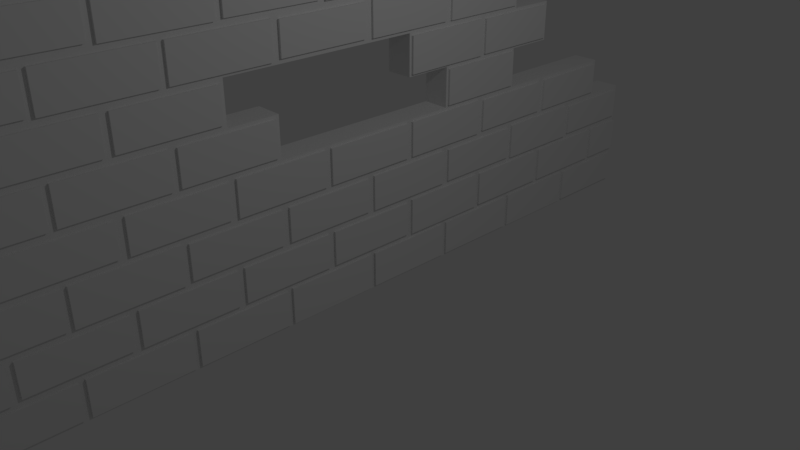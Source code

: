 # Source: BrokenWall2.blend  (saved by Blender 2.78.0; exported with 4.5.12 LTS)
import bpy
from mathutils import Matrix  # noqa: F401  (used for matrix-valued properties, if any)

bpy.ops.wm.read_factory_settings(use_empty=True)
scene = bpy.context.scene
scene.name = 'Scene'

# ---- collections
col_collection_1 = bpy.data.collections.new('Collection 1'); scene.collection.children.link(col_collection_1)

# ---- materials (node trees are filled in below, after node groups)
mat_material = bpy.data.materials.new('Material')
mat_material.alpha_threshold = 0.0
mat_material.use_transparent_shadow = False
mat_material.roughness = 0.5
mat_material.line_color = (0.0, 0.0, 0.0, 1.0)

# ---- material node trees

# ---- world
world_world = bpy.data.worlds.new('World'); scene.world = world_world
world_world.color = (0.05088, 0.05088, 0.05088)
world_world.use_sun_shadow = False
world_world.sun_shadow_jitter_overblur = 0.0
world_world.cycles.sampling_method = 'MANUAL'

# ---- cameras
cam_camera = bpy.data.cameras.new('Camera')
cam_camera.clip_end = 100.0
cam_camera.lens = 35.0
cam_camera.sensor_width = 32.0
cam_camera.sensor_height = 18.0
cam_camera.ortho_scale = 7.314
cam_camera.dof.focus_distance = 0.0
cam_camera.dof.aperture_fstop = 128.0

# ---- lights
light_lamp = bpy.data.lights.new('Lamp', 'POINT')
light_lamp.transmission_factor = 0.0
light_lamp.cutoff_distance = 30.0
light_lamp.energy = 100.0
light_lamp.shadow_buffer_clip_start = 1.001
light_lamp.shadow_soft_size = 0.1
light_lamp.shadow_maximum_resolution = 0.006
light_lamp.use_absolute_resolution = True

# ---- meshes
me_cube = bpy.data.meshes.new('Cube')
me_cube.from_pydata([(-0.6036, 6.206, -0.9545), (-0.6036, -5.054, -0.9543), (-1.0, -0.8425, 1.349), (-1.0, 6.252, -1.0), (-0.6036, -5.093, 4.834), (-1.0, -1.552, 2.524), (-1.0, 1.286, 4.873), (-0.6036, 6.206, -0.4582), (-0.6036, 6.19, 0.2367), (-0.6036, 6.19, 0.6997), (-0.6036, -5.054, -0.4584), (-0.6036, -5.061, 0.2131), (-0.6036, -5.061, 0.7233), (-0.6036, -5.058, 1.391), (-0.6036, -5.058, 1.895), (-0.6036, -5.063, 2.583), (-0.6036, -5.063, 3.052), (-0.6036, -5.065, 3.732), (-0.6036, -5.065, 4.252), (-0.6036, 4.799, -0.9662), (-0.6036, 3.376, -0.9618), (-0.6036, 1.96, -0.9644), (-0.6036, 0.5467, -0.9703), (-0.6036, -0.8803, -0.9623), (-0.6036, -2.298, -0.9635), (-0.6036, -3.726, -0.9543), (-0.6036, 4.799, -0.4465), (-0.6036, 3.376, -0.4509), (-0.6036, 1.96, -0.4483), (-0.6036, 0.5467, -0.4424), (-0.6036, -0.8803, -0.4504), (-0.6036, -2.298, -0.4492), (-0.6036, -3.726, -0.4584), (-0.6036, 4.833, 0.1356), (-0.6036, 3.414, 0.1348), (-0.6036, 1.995, 0.1452), (-0.6036, 0.5764, 0.1269), (-0.6036, -0.8425, 0.1266), (-0.6036, -2.261, 0.1271), (-0.6036, -3.68, 0.1135), (-0.6036, 4.8, 0.7284), (-0.6036, 3.359, 0.7066), (-0.6036, 1.951, 0.7178), (-0.6036, 0.5221, 0.7076), (-0.6036, -0.895, 0.7095), (-0.6036, -2.292, 0.7318), (-0.6036, -3.719, 0.7233), (-0.6036, 4.833, 1.293), (-0.6036, 3.414, 1.288), (-0.6036, 1.995, 1.307), (-0.6036, 0.5764, 1.306), (-0.6036, -0.8425, 1.307), (-0.6036, -2.261, 1.295), (-0.6036, -3.68, 1.283), (-0.6036, 3.379, 1.901), (-0.6036, -0.8942, 1.885), (-0.6036, -2.308, 1.89), (-0.6036, -3.722, 1.895), (-0.6036, 3.414, 2.478), (-0.6036, 1.995, 2.488), (-0.6036, -2.261, 2.467), (-0.6036, -3.68, 2.471), (-0.6036, 3.365, 3.062), (-0.6036, 1.941, 3.057), (-0.6036, 0.5097, 3.044), (-0.6036, -0.8875, 3.066), (-0.6036, -2.306, 3.066), (-0.6036, -3.716, 3.052), (-0.6036, 1.995, 3.656), (-0.6036, 0.5764, 3.659), (-0.6036, -0.8425, 3.64), (-0.6036, -2.261, 3.656), (-0.6036, -3.68, 3.634), (-0.6036, 3.361, 4.233), (-0.6036, 1.951, 4.241), (-0.6036, 0.5169, 4.226), (-0.6036, -0.8788, 4.249), (-0.6036, -2.311, 4.236), (-0.6036, -3.714, 4.252), (-0.6036, -4.39, -0.4584), (-0.6036, -4.329, 0.1135), (-0.6036, -2.971, -0.4492), (-0.6036, -2.923, 0.1271), (-0.6036, -1.552, -0.4504), (-0.6036, -1.504, 0.1266), (-0.6036, -0.1331, -0.4424), (-0.6036, -0.08543, 0.1269), (-0.6036, 1.286, -0.4483), (-0.6036, 1.327, 0.1452), (-0.6036, 2.705, -0.4509), (-0.6036, 2.744, 0.1348), (-0.6036, 4.124, -0.4465), (-0.6036, 4.163, 0.1356), (-0.6036, 5.542, -0.4582), (-0.6036, 5.503, 0.1356), (-0.6036, -4.39, 0.7233), (-0.6036, -4.324, 1.283), (-0.6036, -2.971, 0.7318), (-0.6036, -2.917, 1.295), (-0.6036, -1.552, 0.7095), (-0.6036, -1.509, 1.307), (-0.6036, -0.1331, 0.7076), (-0.6036, -0.08951, 1.306), (-0.6036, 1.286, 0.7178), (-0.6036, 1.328, 1.307), (-0.6036, 2.705, 0.7066), (-0.6036, 2.765, 1.288), (-0.6036, 4.124, 0.7284), (-0.6036, 4.18, 1.293), (-0.6036, 5.542, 0.6997), (-0.6036, 5.486, 1.293), (-0.6036, 2.705, 1.901), (-0.6036, 2.75, 2.478), (-0.6036, 1.322, 2.488), (-0.6036, -1.552, 1.885), (-0.6036, -2.971, 1.89), (-0.6036, -2.914, 2.467), (-0.6036, -4.39, 1.895), (-0.6036, -4.337, 2.471), (-0.6036, -4.39, 3.052), (-0.6036, -4.325, 3.634), (-0.6036, -2.971, 3.066), (-0.6036, -2.929, 3.656), (-0.6036, -1.552, 3.066), (-0.6036, -1.494, 3.64), (-0.6036, -0.1331, 3.044), (-0.6036, -0.09398, 3.659), (-0.6036, 1.286, 3.057), (-0.6036, 1.328, 3.656), (-0.6036, 2.705, 3.062), (-0.6036, 2.705, 4.233), (-0.6036, 1.217, 4.804), (-0.6036, 1.286, 4.241), (-0.6036, -0.2088, 4.797), (-0.6036, -0.1331, 4.226), (-0.6036, -1.612, 4.813), (-0.6036, -1.552, 4.249), (-0.6036, -3.038, 4.806), (-0.6036, -2.971, 4.236), (-0.6036, -4.39, 4.252), (-0.6036, -4.322, 4.806), (-0.6036, -3.644, -0.9635), (-0.6036, -5.099, -1.0), (-0.6036, -5.097, -0.3772), (-0.6036, -4.329, -0.3516), (-0.6036, -3.644, -0.4492), (-0.6036, -2.224, -0.9623), (-0.6036, -3.68, -1.0), (-0.6036, -2.923, -0.3652), (-0.6036, -3.68, -0.3516), (-0.6036, -2.224, -0.4504), (-0.6036, -0.8129, -0.9703), (-0.6036, -2.261, -1.0), (-0.6036, -1.504, -0.3647), (-0.6036, -2.261, -0.3652), (-0.6036, -0.8129, -0.4424), (-0.6036, 0.6119, -0.9644), (-0.6036, -0.8425, -1.0), (-0.6036, -0.08543, -0.365), (-0.6036, -0.8425, -0.3647), (-0.6036, 0.6119, -0.4483), (-0.6036, 2.033, -0.9618), (-0.6036, 0.5764, -1.0), (-0.6036, 1.327, -0.3833), (-0.6036, 0.5764, -0.365), (-0.6036, 2.033, -0.4509), (-0.6036, 3.448, -0.9662), (-0.6036, 1.995, -1.0), (-0.6036, 2.744, -0.373), (-0.6036, 1.995, -0.3833), (-0.6036, 3.448, -0.4465), (-0.6036, 4.879, -0.9545), (-0.6036, 3.414, -1.0), (-0.6036, 4.163, -0.3737), (-0.6036, 3.414, -0.373), (-0.6036, 4.879, -0.4582), (-0.6036, 6.252, -1.0), (-0.6036, 6.254, -0.3738), (-0.6036, 4.833, -1.0), (-0.6036, 5.503, -0.3737), (-0.6036, 4.833, -0.3737), (-0.6036, 5.581, -0.3738), (-0.6036, 4.833, -0.4127), (-0.6036, 5.542, 0.2367), (-0.6036, 4.8, 0.2081), (-0.6036, 4.084, -0.373), (-0.6036, 4.084, 0.1348), (-0.6036, 4.124, -0.4127), (-0.6036, 3.414, -0.4127), (-0.6036, 4.124, 0.2081), (-0.6036, 3.359, 0.2299), (-0.6036, 2.663, -0.3833), (-0.6036, 2.663, 0.1452), (-0.6036, 2.705, -0.4127), (-0.6036, 1.995, -0.4127), (-0.6036, 2.705, 0.2299), (-0.6036, 1.951, 0.2187), (-0.6036, 1.238, -0.365), (-0.6036, 1.238, 0.1269), (-0.6036, 1.286, -0.4127), (-0.6036, 0.5764, -0.4127), (-0.6036, 1.286, 0.2187), (-0.6036, 0.5221, 0.2288), (-0.6036, -0.1811, -0.3647), (-0.6036, -0.1811, 0.1266), (-0.6036, -0.1331, -0.4127), (-0.6036, -0.8425, -0.4127), (-0.6036, -0.1331, 0.2288), (-0.6036, -0.895, 0.227), (-0.6036, -1.599, -0.3652), (-0.6036, -1.599, 0.1271), (-0.6036, -1.552, -0.4127), (-0.6036, -2.261, -0.4127), (-0.6036, -1.552, 0.227), (-0.6036, -2.292, 0.2047), (-0.6036, -3.032, -0.3516), (-0.6036, -3.032, 0.1135), (-0.6036, -2.971, -0.4127), (-0.6036, -3.68, -0.4127), (-0.6036, -2.971, 0.2047), (-0.6036, -3.719, 0.2131), (-0.6036, -4.425, -0.3772), (-0.6036, -4.39, 0.2131), (-0.6036, -5.097, 0.1391), (-0.6036, -5.093, 0.8009), (-0.6036, -4.425, 0.1391), (-0.6036, -4.324, 0.8281), (-0.6036, -3.65, 0.7318), (-0.6036, -3.65, 0.2047), (-0.6036, -2.971, 0.1746), (-0.6036, -3.68, 0.1746), (-0.6036, -2.917, 0.8161), (-0.6036, -3.68, 0.8281), (-0.6036, -2.209, 0.7095), (-0.6036, -2.209, 0.227), (-0.6036, -1.552, 0.1746), (-0.6036, -2.261, 0.1746), (-0.6036, -1.509, 0.8045), (-0.6036, -2.261, 0.8161), (-0.6036, -0.7883, 0.7076), (-0.6036, -0.7883, 0.2288), (-0.6036, -0.1331, 0.1746), (-0.6036, -0.8425, 0.1746), (-0.6036, -0.08951, 0.8055), (-0.6036, -0.8425, 0.8045), (-0.6036, 0.6204, 0.7178), (-0.6036, 0.6204, 0.2187), (-0.6036, 1.286, 0.1746), (-0.6036, 0.5764, 0.1746), (-0.6036, 1.328, 0.8043), (-0.6036, 0.5764, 0.8055), (-0.6036, 2.051, 0.7066), (-0.6036, 2.051, 0.2299), (-0.6036, 2.705, 0.1746), (-0.6036, 1.995, 0.1746), (-0.6036, 2.765, 0.8226), (-0.6036, 1.995, 0.8043), (-0.6036, 3.448, 0.7284), (-0.6036, 3.448, 0.2081), (-0.6036, 4.124, 0.1746), (-0.6036, 3.414, 0.1746), (-0.6036, 4.18, 0.8185), (-0.6036, 3.414, 0.8226), (-0.6036, 4.895, 0.6997), (-0.6036, 4.895, 0.2367), (-0.6036, 6.254, 0.1357), (-0.6036, 5.581, 0.1357), (-0.6036, 4.833, 0.1746), (-0.6036, 5.486, 0.8185), (-0.6036, 4.833, 0.8185), (-0.6036, 4.833, 0.7619), (-0.6036, 4.063, 0.8226), (-0.6036, 4.063, 1.288), (-0.6036, 4.124, 0.7619), (-0.6036, 3.414, 0.7619), (-0.6036, 3.379, 1.385), (-0.6036, 2.662, 0.8043), (-0.6036, 2.662, 1.307), (-0.6036, 2.705, 0.7619), (-0.6036, 1.995, 0.7619), (-0.6036, 2.705, 1.385), (-0.6036, 1.242, 0.8055), (-0.6036, 1.242, 1.306), (-0.6036, 1.286, 0.7619), (-0.6036, 0.5764, 0.7619), (-0.6036, -0.1757, 0.8045), (-0.6036, -0.1757, 1.307), (-0.6036, -0.1331, 0.7619), (-0.6036, -0.8425, 0.7619), (-0.6036, -0.8942, 1.401), (-0.6036, -1.606, 0.8161), (-0.6036, -1.606, 1.295), (-0.6036, -1.552, 0.7619), (-0.6036, -2.261, 0.7619), (-0.6036, -1.552, 1.401), (-0.6036, -2.308, 1.396), (-0.6036, -3.037, 0.8281), (-0.6036, -3.037, 1.283), (-0.6036, -2.971, 0.7619), (-0.6036, -3.68, 0.7619), (-0.6036, -2.971, 1.396), (-0.6036, -3.722, 1.391), (-0.6036, -4.429, 0.8009), (-0.6036, -4.39, 1.391), (-0.6036, -5.093, 1.31), (-0.6036, -5.099, 1.97), (-0.6036, -4.429, 1.31), (-0.6036, -4.337, 1.99), (-0.6036, -3.634, 1.89), (-0.6036, -3.634, 1.396), (-0.6036, -2.971, 1.349), (-0.6036, -3.68, 1.349), (-0.6036, -2.914, 1.993), (-0.6036, -3.68, 1.99), (-0.6036, -2.21, 1.885), (-0.6036, -2.21, 1.401), (-0.6036, -1.552, 1.349), (-0.6036, -2.261, 1.349), (-0.6036, -2.261, 1.993), (-0.6036, -0.1331, 1.349), (-0.6036, -0.8425, 1.349), (-0.6036, 1.286, 1.349), (-0.6036, 0.5764, 1.349), (-0.6036, 1.322, 1.973), (-0.6036, 2.031, 1.901), (-0.6036, 2.031, 1.385), (-0.6036, 2.705, 1.349), (-0.6036, 1.995, 1.349), (-0.6036, 2.75, 1.982), (-0.6036, 1.995, 1.973), (-0.6036, 4.124, 1.349), (-0.6036, 3.414, 1.349), (-0.6036, 3.414, 1.982), (-0.6036, 4.833, 1.349), (-0.6036, 4.078, 1.982), (-0.6036, 4.078, 2.478), (-0.6036, 4.124, 1.936), (-0.6036, 3.414, 1.936), (-0.6036, 3.365, 2.573), (-0.6036, 2.669, 1.973), (-0.6036, 2.669, 2.488), (-0.6036, 2.705, 1.936), (-0.6036, 1.995, 1.936), (-0.6036, 2.705, 2.573), (-0.6036, 1.941, 2.578), (-0.6036, 1.286, 1.936), (-0.6036, 1.286, 2.578), (-0.6036, 0.5097, 2.59), (-0.6036, -0.8425, 1.936), (-0.6036, -0.1331, 2.59), (-0.6036, -0.8875, 2.569), (-0.6036, -1.609, 1.993), (-0.6036, -1.609, 2.467), (-0.6036, -1.552, 1.936), (-0.6036, -2.261, 1.936), (-0.6036, -1.552, 2.569), (-0.6036, -2.306, 2.569), (-0.6036, -3.024, 1.99), (-0.6036, -3.024, 2.471), (-0.6036, -2.971, 1.936), (-0.6036, -3.68, 1.936), (-0.6036, -2.971, 2.569), (-0.6036, -3.716, 2.583), (-0.6036, -4.423, 1.97), (-0.6036, -4.39, 2.583), (-0.6036, -5.099, 2.491), (-0.6036, -5.095, 3.149), (-0.6036, -4.423, 2.491), (-0.6036, -4.325, 3.176), (-0.6036, -3.636, 3.066), (-0.6036, -3.636, 2.569), (-0.6036, -2.971, 2.524), (-0.6036, -3.68, 2.524), (-0.6036, -2.929, 3.153), (-0.6036, -3.68, 3.176), (-0.6036, -2.216, 3.066), (-0.6036, -2.216, 2.569), (-0.6036, -1.552, 2.524), (-0.6036, -2.261, 2.524), (-0.6036, -1.494, 3.169), (-0.6036, -2.261, 3.153), (-0.6036, -0.7759, 3.044), (-0.6036, -0.7759, 2.59), (-0.6036, -0.1331, 2.524), (-0.6036, -0.8425, 2.524), (-0.6036, -0.09398, 3.15), (-0.6036, -0.8425, 3.169), (-0.6036, 0.6303, 3.057), (-0.6036, 0.6303, 2.578), (-0.6036, 1.286, 2.524), (-0.6036, 0.5764, 2.524), (-0.6036, 1.328, 3.153), (-0.6036, 0.5764, 3.15), (-0.6036, 2.045, 3.062), (-0.6036, 2.045, 2.573), (-0.6036, 2.705, 2.524), (-0.6036, 1.995, 2.524), (-0.6036, 1.995, 3.153), (-0.6036, 4.124, 2.524), (-0.6036, 3.414, 2.524), (-0.6036, 3.414, 3.111), (-0.6036, 3.361, 3.751), (-0.6036, 2.662, 3.153), (-0.6036, 2.662, 3.656), (-0.6036, 2.705, 3.111), (-0.6036, 1.995, 3.111), (-0.6036, 2.705, 3.751), (-0.6036, 1.951, 3.743), (-0.6036, 1.247, 3.15), (-0.6036, 1.247, 3.659), (-0.6036, 1.286, 3.111), (-0.6036, 0.5764, 3.111), (-0.6036, 1.286, 3.743), (-0.6036, 0.5169, 3.758), (-0.6036, -0.191, 3.169), (-0.6036, -0.191, 3.64), (-0.6036, -0.1331, 3.111), (-0.6036, -0.8425, 3.111), (-0.6036, -0.1331, 3.758), (-0.6036, -0.8788, 3.735), (-0.6036, -1.594, 3.153), (-0.6036, -1.594, 3.656), (-0.6036, -1.552, 3.111), (-0.6036, -2.261, 3.111), (-0.6036, -1.552, 3.735), (-0.6036, -2.311, 3.748), (-0.6036, -3.035, 3.176), (-0.6036, -3.035, 3.634), (-0.6036, -2.971, 3.111), (-0.6036, -3.68, 3.111), (-0.6036, -2.971, 3.748), (-0.6036, -3.714, 3.732), (-0.6036, -4.427, 3.149), (-0.6036, -4.39, 3.732), (-0.6036, -5.095, 3.661), (-0.6036, -5.093, 4.325), (-0.6036, -4.427, 3.661), (-0.6036, -4.322, 4.353), (-0.6036, -3.631, 4.236), (-0.6036, -3.631, 3.748), (-0.6036, -2.971, 3.698), (-0.6036, -3.68, 3.698), (-0.6036, -3.038, 4.353), (-0.6036, -3.68, 4.353), (-0.6036, -2.225, 4.249), (-0.6036, -2.225, 3.735), (-0.6036, -1.552, 3.698), (-0.6036, -2.261, 3.698), (-0.6036, -1.612, 4.346), (-0.6036, -2.261, 4.346), (-0.6036, -0.7831, 4.226), (-0.6036, -0.7831, 3.758), (-0.6036, -0.1331, 3.698), (-0.6036, -0.8425, 3.698), (-0.6036, -0.2088, 4.361), (-0.6036, -0.8425, 4.361), (-0.6036, 0.6206, 4.241), (-0.6036, 0.6206, 3.743), (-0.6036, 1.286, 3.698), (-0.6036, 0.5764, 3.698), (-0.6036, 1.217, 4.355), (-0.6036, 0.5764, 4.355), (-0.6036, 2.048, 4.233), (-0.6036, 2.048, 3.751), (-0.6036, 2.705, 3.698), (-0.6036, 1.995, 3.698), (-0.6036, 3.414, 3.698), (-0.6036, -2.911, 4.346), (-0.6036, -3.68, 4.286), (-0.6036, -2.911, 4.813), (-0.6036, -4.429, 4.325), (-0.6036, -4.429, 4.834), (-0.6036, -1.476, 4.361), (-0.6036, -2.261, 4.286), (-0.6036, -1.476, 4.797), (-0.6036, -2.971, 4.873), (-0.6036, -2.971, 4.286), (-0.6036, -0.06392, 4.355), (-0.6036, -0.8425, 4.286), (-0.6036, -0.06392, 4.804), (-0.6036, -1.552, 4.873), (-0.6036, -1.552, 4.286), (-0.6036, 0.5764, 4.286), (-0.6036, -0.1331, 4.873), (-0.6036, -0.1331, 4.286), (-0.6036, 1.995, 4.286), (-0.6036, 1.286, 4.873), (-0.6036, 1.286, 4.286), (-0.6036, 3.414, 4.286), (-0.6036, 2.705, 4.286), (-0.6036, -5.099, -0.4127), (-0.6036, -5.099, 0.1746), (-0.6036, -4.39, -0.4127), (-0.6036, -4.39, 0.1746), (-0.6036, -5.099, 0.7619), (-0.6036, -5.099, 1.349), (-0.6036, -4.39, 0.7619), (-0.6036, -4.39, 1.349), (-0.6036, -5.099, 1.936), (-0.6036, -5.099, 2.524), (-0.6036, -4.39, 1.936), (-0.6036, -4.39, 2.524), (-0.6036, -5.099, 3.111), (-0.6036, -5.099, 3.698), (-0.6036, -4.39, 3.111), (-0.6036, -4.39, 3.698), (-0.6036, -5.099, 4.286), (-0.6036, -5.099, 4.873), (-0.6036, -4.39, 4.286), (-0.6036, -4.39, 4.873), (-0.6036, 6.252, -0.4127), (-0.6036, 6.252, 0.1746), (-0.6036, 5.542, -0.4127), (-0.6036, 5.542, 0.1746), (-0.6036, 6.252, 0.7619), (-0.6036, 5.542, 0.7619), (-0.6036, 5.542, 1.349), (-0.5697, -3.726, -0.9543), (-0.5697, -5.054, -0.9543), (-0.5697, -5.054, -0.4584), (-0.5697, -4.39, -0.4584), (-0.5697, -3.726, -0.4584), (-0.5697, -2.298, -0.9635), (-0.5697, -3.644, -0.9635), (-0.5697, -2.971, -0.4492), (-0.5697, -3.644, -0.4492), (-0.5697, -2.298, -0.4492), (-0.5697, -0.8803, -0.9623), (-0.5697, -2.224, -0.9623), (-0.5697, -1.552, -0.4504), (-0.5697, -2.224, -0.4504), (-0.5697, -0.8803, -0.4504), (-0.5697, 0.5467, -0.9703), (-0.5697, -0.8129, -0.9703), (-0.5697, -0.1331, -0.4424), (-0.5697, -0.8129, -0.4424), (-0.5697, 0.5467, -0.4424), (-0.5697, 1.96, -0.9644), (-0.5697, 0.6119, -0.9644), (-0.5697, 1.286, -0.4483), (-0.5697, 0.6119, -0.4483), (-0.5697, 1.96, -0.4483), (-0.5697, 3.376, -0.9618), (-0.5697, 2.033, -0.9618), (-0.5697, 2.705, -0.4509), (-0.5697, 2.033, -0.4509), (-0.5697, 3.376, -0.4509), (-0.5697, 4.799, -0.9662), (-0.5697, 3.448, -0.9662), (-0.5697, 4.124, -0.4465), (-0.5697, 3.448, -0.4465), (-0.5697, 4.799, -0.4465), (-0.5697, 6.206, -0.9545), (-0.5697, 6.206, -0.4582), (-0.5697, 4.879, -0.9545), (-0.5697, 5.542, -0.4582), (-0.5697, 4.879, -0.4582), (-0.5697, 5.503, -0.3737), (-0.5697, 4.833, -0.3737), (-0.5697, 5.503, 0.1356), (-0.5697, 4.833, 0.1356), (-0.5697, 4.163, -0.3737), (-0.5697, 4.163, 0.1356), (-0.5697, 4.084, -0.373), (-0.5697, 3.414, -0.373), (-0.5697, 4.084, 0.1348), (-0.5697, 3.414, 0.1348), (-0.5697, 2.744, -0.373), (-0.5697, 2.744, 0.1348), (-0.5697, 2.663, -0.3833), (-0.5697, 1.995, -0.3833), (-0.5697, 2.663, 0.1452), (-0.5697, 1.995, 0.1452), (-0.5697, 1.327, -0.3833), (-0.5697, 1.327, 0.1452), (-0.5697, 1.238, -0.365), (-0.5697, 0.5764, -0.365), (-0.5697, 1.238, 0.1269), (-0.5697, 0.5764, 0.1269), (-0.5697, -0.08543, -0.365), (-0.5697, -0.08543, 0.1269), (-0.5697, -0.1811, -0.3647), (-0.5697, -0.8425, -0.3647), (-0.5697, -0.1811, 0.1266), (-0.5697, -0.8425, 0.1266), (-0.5697, -1.504, -0.3647), (-0.5697, -1.504, 0.1266), (-0.5697, -1.599, -0.3652), (-0.5697, -2.261, -0.3652), (-0.5697, -1.599, 0.1271), (-0.5697, -2.261, 0.1271), (-0.5697, -2.923, -0.3652), (-0.5697, -2.923, 0.1271), (-0.5697, -3.032, -0.3516), (-0.5697, -3.68, -0.3516), (-0.5697, -3.032, 0.1135), (-0.5697, -3.68, 0.1135), (-0.5697, -4.329, -0.3516), (-0.5697, -4.329, 0.1135), (-0.5697, -5.061, 0.2131), (-0.5697, -5.061, 0.7233), (-0.5697, -4.39, 0.2131), (-0.5697, -4.39, 0.7233), (-0.5697, -3.719, 0.7233), (-0.5697, -3.719, 0.2131), (-0.5697, -2.971, 0.2047), (-0.5697, -3.65, 0.2047), (-0.5697, -2.971, 0.7318), (-0.5697, -3.65, 0.7318), (-0.5697, -2.292, 0.7318), (-0.5697, -2.292, 0.2047), (-0.5697, -1.552, 0.227), (-0.5697, -2.209, 0.227), (-0.5697, -1.552, 0.7095), (-0.5697, -2.209, 0.7095), (-0.5697, -0.895, 0.7095), (-0.5697, -0.895, 0.227), (-0.5697, -0.1331, 0.2288), (-0.5697, -0.7883, 0.2288), (-0.5697, -0.1331, 0.7076), (-0.5697, -0.7883, 0.7076), (-0.5697, 0.5221, 0.7076), (-0.5697, 0.5221, 0.2288), (-0.5697, 1.286, 0.2187), (-0.5697, 0.6204, 0.2187), (-0.5697, 1.286, 0.7178), (-0.5697, 0.6204, 0.7178), (-0.5697, 1.951, 0.7178), (-0.5697, 1.951, 0.2187), (-0.5697, 2.705, 0.2299), (-0.5697, 2.051, 0.2299), (-0.5697, 2.705, 0.7066), (-0.5697, 2.051, 0.7066), (-0.5697, 3.359, 0.7066), (-0.5697, 3.359, 0.2299), (-0.5697, 4.124, 0.2081), (-0.5697, 3.448, 0.2081), (-0.5697, 4.124, 0.7284), (-0.5697, 3.448, 0.7284), (-0.5697, 4.8, 0.7284), (-0.5697, 4.8, 0.2081), (-0.5697, 6.19, 0.2367), (-0.5697, 6.19, 0.6997), (-0.5697, 5.542, 0.2367), (-0.5697, 4.895, 0.2367), (-0.5697, 5.542, 0.6997), (-0.5697, 4.895, 0.6997), (-0.5697, 5.486, 0.8185), (-0.5697, 4.833, 0.8185), (-0.5697, 5.486, 1.293), (-0.5697, 4.833, 1.293), (-0.5697, 4.18, 0.8185), (-0.5697, 4.18, 1.293), (-0.5697, 4.063, 0.8226), (-0.5697, 3.414, 0.8226), (-0.5697, 4.063, 1.288), (-0.5697, 3.414, 1.288), (-0.5697, 2.765, 0.8226), (-0.5697, 2.765, 1.288), (-0.5697, 2.662, 0.8043), (-0.5697, 1.995, 0.8043), (-0.5697, 2.662, 1.307), (-0.5697, 1.995, 1.307), (-0.5697, 1.328, 0.8043), (-0.5697, 1.328, 1.307), (-0.5697, 1.242, 0.8055), (-0.5697, 0.5764, 0.8055), (-0.5697, 1.242, 1.306), (-0.5697, 0.5764, 1.306), (-0.5697, -0.08951, 0.8055), (-0.5697, -0.08951, 1.306), (-0.5697, -0.1757, 0.8045), (-0.5697, -0.8425, 0.8045), (-0.5697, -0.1757, 1.307), (-0.5697, -0.8425, 1.307), (-0.5697, -1.509, 0.8045), (-0.5697, -1.509, 1.307), (-0.5697, -1.606, 0.8161), (-0.5697, -2.261, 0.8161), (-0.5697, -1.606, 1.295), (-0.5697, -2.261, 1.295), (-0.5697, -2.917, 0.8161), (-0.5697, -2.917, 1.295), (-0.5697, -3.037, 0.8281), (-0.5697, -3.68, 0.8281), (-0.5697, -3.037, 1.283), (-0.5697, -3.68, 1.283), (-0.5697, -4.324, 0.8281), (-0.5697, -4.324, 1.283), (-0.5697, -5.058, 1.391), (-0.5697, -5.058, 1.895), (-0.5697, -4.39, 1.391), (-0.5697, -4.39, 1.895), (-0.5697, -3.722, 1.895), (-0.5697, -3.722, 1.391), (-0.5697, -2.971, 1.396), (-0.5697, -3.634, 1.396), (-0.5697, -2.971, 1.89), (-0.5697, -3.634, 1.89), (-0.5697, -2.308, 1.89), (-0.5697, -2.308, 1.396), (-0.5697, -1.552, 1.401), (-0.5697, -2.21, 1.401), (-0.5697, -1.552, 1.885), (-0.5697, -2.21, 1.885), (-0.5697, -0.8942, 1.885), (-0.5697, -0.8942, 1.401), (-0.5697, 2.705, 1.385), (-0.5697, 2.031, 1.385), (-0.5697, 2.705, 1.901), (-0.5697, 2.031, 1.901), (-0.5697, 3.379, 1.901), (-0.5697, 3.379, 1.385), (-0.5697, 4.078, 1.982), (-0.5697, 3.414, 1.982), (-0.5697, 4.078, 2.478), (-0.5697, 3.414, 2.478), (-0.5697, 2.75, 1.982), (-0.5697, 2.75, 2.478), (-0.5697, 2.669, 1.973), (-0.5697, 1.995, 1.973), (-0.5697, 2.669, 2.488), (-0.5697, 1.995, 2.488), (-0.5697, 1.322, 1.973), (-0.5697, 1.322, 2.488), (-0.5697, -1.609, 1.993), (-0.5697, -2.261, 1.993), (-0.5697, -1.609, 2.467), (-0.5697, -2.261, 2.467), (-0.5697, -2.914, 1.993), (-0.5697, -2.914, 2.467), (-0.5697, -3.024, 1.99), (-0.5697, -3.68, 1.99), (-0.5697, -3.024, 2.471), (-0.5697, -3.68, 2.471), (-0.5697, -4.337, 1.99), (-0.5697, -4.337, 2.471), (-0.5697, -5.063, 2.583), (-0.5697, -5.063, 3.052), (-0.5697, -4.39, 2.583), (-0.5697, -4.39, 3.052), (-0.5697, -3.716, 3.052), (-0.5697, -3.716, 2.583), (-0.5697, -2.971, 2.569), (-0.5697, -3.636, 2.569), (-0.5697, -2.971, 3.066), (-0.5697, -3.636, 3.066), (-0.5697, -2.306, 3.066), (-0.5697, -2.306, 2.569), (-0.5697, -1.552, 2.569), (-0.5697, -2.216, 2.569), (-0.5697, -1.552, 3.066), (-0.5697, -2.216, 3.066), (-0.5697, -0.8875, 3.066), (-0.5697, -0.8875, 2.569), (-0.5697, -0.1331, 2.59), (-0.5697, -0.7759, 2.59), (-0.5697, -0.1331, 3.044), (-0.5697, -0.7759, 3.044), (-0.5697, 0.5097, 3.044), (-0.5697, 0.5097, 2.59), (-0.5697, 1.286, 2.578), (-0.5697, 0.6303, 2.578), (-0.5697, 1.286, 3.057), (-0.5697, 0.6303, 3.057), (-0.5697, 1.941, 3.057), (-0.5697, 1.941, 2.578), (-0.5697, 2.705, 2.573), (-0.5697, 2.045, 2.573), (-0.5697, 2.705, 3.062), (-0.5697, 2.045, 3.062), (-0.5697, 3.365, 3.062), (-0.5697, 3.365, 2.573), (-0.5697, 2.662, 3.153), (-0.5697, 1.995, 3.153), (-0.5697, 2.662, 3.656), (-0.5697, 1.995, 3.656), (-0.5697, 1.328, 3.153), (-0.5697, 1.328, 3.656), (-0.5697, 1.247, 3.15), (-0.5697, 0.5764, 3.15), (-0.5697, 1.247, 3.659), (-0.5697, 0.5764, 3.659), (-0.5697, -0.09398, 3.15), (-0.5697, -0.09398, 3.659), (-0.5697, -0.191, 3.169), (-0.5697, -0.8425, 3.169), (-0.5697, -0.191, 3.64), (-0.5697, -0.8425, 3.64), (-0.5697, -1.494, 3.169), (-0.5697, -1.494, 3.64), (-0.5697, -1.594, 3.153), (-0.5697, -2.261, 3.153), (-0.5697, -1.594, 3.656), (-0.5697, -2.261, 3.656), (-0.5697, -2.929, 3.153), (-0.5697, -2.929, 3.656), (-0.5697, -3.035, 3.176), (-0.5697, -3.68, 3.176), (-0.5697, -3.035, 3.634), (-0.5697, -3.68, 3.634), (-0.5697, -4.325, 3.176), (-0.5697, -4.325, 3.634), (-0.5697, -5.065, 3.732), (-0.5697, -5.065, 4.252), (-0.5697, -4.39, 3.732), (-0.5697, -4.39, 4.252), (-0.5697, -3.714, 4.252), (-0.5697, -3.714, 3.732), (-0.5697, -2.971, 3.748), (-0.5697, -3.631, 3.748), (-0.5697, -2.971, 4.236), (-0.5697, -3.631, 4.236), (-0.5697, -2.311, 4.236), (-0.5697, -2.311, 3.748), (-0.5697, -1.552, 3.735), (-0.5697, -2.225, 3.735), (-0.5697, -1.552, 4.249), (-0.5697, -2.225, 4.249), (-0.5697, -0.8788, 4.249), (-0.5697, -0.8788, 3.735), (-0.5697, -0.1331, 3.758), (-0.5697, -0.7831, 3.758), (-0.5697, -0.1331, 4.226), (-0.5697, -0.7831, 4.226), (-0.5697, 0.5169, 4.226), (-0.5697, 0.5169, 3.758), (-0.5697, 1.286, 3.743), (-0.5697, 0.6206, 3.743), (-0.5697, 1.286, 4.241), (-0.5697, 0.6206, 4.241), (-0.5697, 1.951, 4.241), (-0.5697, 1.951, 3.743), (-0.5697, 2.705, 3.751), (-0.5697, 2.048, 3.751), (-0.5697, 2.705, 4.233), (-0.5697, 2.048, 4.233), (-0.5697, 3.361, 4.233), (-0.5697, 3.361, 3.751), (-0.5697, -3.038, 4.353), (-0.5697, -3.68, 4.353), (-0.5697, -3.038, 4.806), (-0.5697, -4.322, 4.353), (-0.5697, -4.322, 4.806), (-0.5697, -1.612, 4.346), (-0.5697, -2.261, 4.346), (-0.5697, -1.612, 4.813), (-0.5697, -2.911, 4.813), (-0.5697, -2.911, 4.346), (-0.5697, -0.2088, 4.361), (-0.5697, -0.8425, 4.361), (-0.5697, -0.2088, 4.797), (-0.5697, -1.476, 4.797), (-0.5697, -1.476, 4.361), (-0.5697, 1.217, 4.355), (-0.5697, 0.5764, 4.355), (-0.5697, 1.217, 4.804), (-0.5697, -0.06392, 4.804), (-0.5697, -0.06392, 4.355), (-0.5697, -5.097, -0.3772), (-0.5697, -5.097, 0.1391), (-0.5697, -4.425, -0.3772), (-0.5697, -4.425, 0.1391), (-0.5697, -5.093, 0.8009), (-0.5697, -5.093, 1.31), (-0.5697, -4.429, 0.8009), (-0.5697, -4.429, 1.31), (-0.5697, -5.099, 1.97), (-0.5697, -5.099, 2.491), (-0.5697, -4.423, 1.97), (-0.5697, -4.423, 2.491), (-0.5697, -5.095, 3.149), (-0.5697, -5.095, 3.661), (-0.5697, -4.427, 3.149), (-0.5697, -4.427, 3.661), (-0.5697, -5.093, 4.325), (-0.5697, -5.093, 4.834), (-0.5697, -4.429, 4.325), (-0.5697, -4.429, 4.834), (-0.5697, 6.254, -0.3738), (-0.5697, 6.254, 0.1357), (-0.5697, 5.581, -0.3738), (-0.5697, 5.581, 0.1357), (-1.0, -5.099, -1.0), (-1.0, -5.099, 4.873), (-1.0, 1.995, 1.349), (-1.0, 1.286, 2.524), (-1.0, -0.8425, 1.936), (-1.0, -1.552, 1.936), (-1.0, 1.995, 1.936), (-1.0, 1.286, 1.936), (-1.0, -0.1331, 1.349), (-1.0, 0.5764, 1.349), (-1.0, 1.286, 1.349), (-1.0, -0.8425, 2.524), (-1.0, 0.5764, 2.524), (-1.0, -0.1331, 2.524), (-1.0, 6.252, 0.7619), (-1.0, 5.542, 0.7619), (-1.0, 5.542, 1.349), (-1.0, 3.414, 1.349), (-1.0, 3.414, 1.936), (-1.0, 4.161, 1.936), (-1.0, 4.124, 2.524), (-1.0, 3.414, 2.524), (-1.0, 3.414, 3.111), (-1.0, 2.705, 3.111), (-1.0, 2.705, 3.698), (-1.0, 3.414, 3.698), (-1.0, 3.414, 4.286), (-1.0, 1.286, 4.286)], [], [(157, 883, 162), (499, 884, 498), (203, 204, 583, 581), (84, 153, 585, 586), (37, 84, 586, 584), (296, 297, 685, 683), (153, 159, 582, 585), (96, 226, 687, 688), (204, 37, 584, 583), (53, 96, 688, 686), (66, 121, 745, 747), (159, 203, 581, 582), (226, 232, 684, 687), (361, 356, 748, 743), (297, 53, 686, 685), (369, 370, 744, 746), (75, 134, 823, 825), (232, 296, 683, 684), (356, 66, 747, 748), (418, 413, 826, 821), (121, 369, 746, 745), (450, 451, 822, 824), (370, 361, 743, 744), (413, 75, 825, 826), (134, 450, 824, 823), (451, 418, 821, 822), (197, 198, 577, 575), (86, 158, 579, 580), (36, 86, 580, 578), (290, 291, 679, 677), (158, 164, 576, 579), (98, 231, 681, 682), (198, 36, 578, 577), (52, 98, 682, 680), (67, 119, 740, 741), (164, 197, 575, 576), (231, 238, 678, 681), (364, 362, 742, 739), (291, 52, 680, 679), (362, 67, 741, 742), (76, 136, 817, 819), (238, 290, 677, 678), (119, 16, 738, 740), (424, 419, 820, 815), (15, 364, 739, 737), (444, 445, 816, 818), (16, 15, 737, 738), (419, 76, 819, 820), (136, 444, 818, 817), (445, 424, 815, 816), (191, 192, 571, 569), (88, 163, 573, 574), (35, 88, 574, 572), (285, 286, 673, 671), (163, 169, 570, 573), (100, 237, 675, 676), (192, 35, 572, 571), (51, 100, 676, 674), (118, 307, 735, 736), (169, 191, 569, 570), (237, 244, 672, 675), (61, 118, 736, 734), (286, 51, 674, 673), (307, 313, 732, 735), (77, 138, 811, 813), (244, 285, 671, 672), (357, 358, 733, 731), (430, 425, 814, 809), (358, 61, 734, 733), (438, 439, 810, 812), (313, 357, 731, 732), (425, 77, 813, 814), (138, 438, 812, 811), (439, 430, 809, 810), (185, 186, 565, 563), (25, 1, 142, 147), (1, 10, 490, 142), (10, 79, 492, 490), (32, 25, 147, 218), (79, 32, 218, 492), (24, 141, 147, 152), (145, 81, 217, 218), (31, 24, 152, 212), (141, 145, 218, 147), (81, 31, 212, 217), (23, 146, 152, 157), (150, 83, 211, 212), (30, 23, 157, 206), (146, 150, 212, 152), (83, 30, 206, 211), (22, 151, 157, 162), (155, 85, 205, 206), (29, 22, 162, 200), (151, 155, 206, 157), (85, 29, 200, 205), (21, 156, 162, 167), (160, 87, 199, 200), (28, 21, 167, 194), (156, 160, 200, 162), (87, 28, 194, 199), (20, 161, 167, 172), (165, 89, 193, 194), (27, 20, 172, 188), (161, 165, 194, 167), (89, 27, 188, 193), (19, 166, 172, 178), (170, 91, 187, 188), (26, 19, 178, 182), (166, 170, 188, 172), (91, 26, 182, 187), (7, 0, 176, 510), (0, 171, 178, 176), (175, 93, 512, 182), (171, 175, 182, 178), (93, 7, 510, 512), (179, 180, 182, 512), (33, 94, 513, 267), (180, 173, 187, 182), (92, 33, 267, 259), (173, 92, 259, 187), (94, 179, 512, 513), (185, 174, 188, 187), (34, 186, 259, 260), (174, 168, 193, 188), (90, 34, 260, 253), (168, 90, 253, 193), (186, 185, 187, 259), (191, 169, 194, 193), (35, 192, 253, 254), (169, 163, 199, 194), (88, 35, 254, 247), (163, 88, 247, 199), (192, 191, 193, 253), (197, 164, 200, 199), (36, 198, 247, 248), (164, 158, 205, 200), (86, 36, 248, 241), (158, 86, 241, 205), (198, 197, 199, 247), (203, 159, 206, 205), (37, 204, 241, 242), (159, 153, 211, 206), (84, 37, 242, 235), (153, 84, 235, 211), (204, 203, 205, 241), (209, 154, 212, 211), (38, 210, 235, 236), (154, 148, 217, 212), (82, 38, 236, 229), (148, 82, 229, 217), (210, 209, 211, 235), (215, 149, 218, 217), (39, 216, 229, 230), (149, 144, 492, 218), (80, 39, 230, 493), (144, 80, 493, 492), (216, 215, 217, 229), (11, 12, 494, 491), (222, 11, 491, 493), (12, 95, 496, 494), (46, 220, 230, 299), (220, 222, 493, 230), (95, 46, 299, 496), (219, 228, 230, 229), (227, 97, 298, 299), (45, 214, 236, 293), (228, 227, 299, 230), (214, 219, 229, 236), (97, 45, 293, 298), (213, 234, 236, 235), (233, 99, 292, 293), (44, 208, 242, 288), (234, 233, 293, 236), (208, 213, 235, 242), (99, 44, 288, 292), (207, 240, 242, 241), (239, 101, 287, 288), (43, 202, 248, 284), (240, 239, 288, 242), (202, 207, 241, 248), (101, 43, 284, 287), (201, 246, 248, 247), (245, 103, 283, 284), (42, 196, 254, 279), (246, 245, 284, 248), (196, 201, 247, 254), (103, 42, 279, 283), (195, 252, 254, 253), (251, 105, 278, 279), (41, 190, 260, 274), (252, 251, 279, 254), (190, 195, 253, 260), (105, 41, 274, 278), (189, 258, 260, 259), (257, 107, 273, 274), (40, 184, 267, 270), (258, 257, 274, 260), (184, 189, 259, 267), (107, 40, 270, 273), (9, 8, 511, 514), (183, 264, 267, 513), (263, 109, 515, 270), (109, 9, 514, 515), (264, 263, 270, 267), (8, 183, 513, 511), (268, 269, 270, 515), (47, 110, 516, 333), (269, 261, 273, 270), (108, 47, 333, 330), (261, 108, 330, 273), (110, 268, 515, 516), (271, 262, 274, 273), (48, 272, 330, 331), (262, 255, 278, 274), (106, 48, 331, 326), (255, 106, 326, 278), (272, 271, 273, 330), (276, 256, 279, 278), (49, 277, 326, 327), (256, 249, 283, 279), (104, 49, 327, 321), (249, 104, 321, 283), (277, 276, 278, 326), (281, 250, 284, 283), (250, 243, 287, 284), (102, 50, 322, 319), (243, 102, 319, 287), (282, 281, 283, 321), (285, 244, 288, 287), (51, 286, 319, 320), (244, 237, 292, 288), (100, 51, 320, 316), (237, 100, 316, 292), (286, 285, 287, 319), (290, 238, 293, 292), (52, 291, 316, 317), (238, 231, 298, 293), (98, 52, 317, 310), (231, 98, 310, 298), (291, 290, 292, 316), (296, 232, 299, 298), (53, 297, 310, 311), (232, 226, 496, 299), (96, 53, 311, 497), (226, 96, 497, 496), (297, 296, 298, 310), (13, 14, 498, 495), (303, 13, 495, 497), (14, 117, 500, 498), (57, 301, 311, 360), (301, 303, 497, 311), (117, 57, 360, 500), (300, 309, 311, 310), (308, 115, 359, 360), (56, 295, 317, 354), (309, 308, 360, 311), (295, 300, 310, 317), (115, 56, 354, 359), (294, 315, 317, 316), (314, 114, 353, 354), (55, 289, 320, 348), (315, 314, 354, 317), (289, 294, 316, 320), (114, 55, 348, 353), (280, 325, 327, 326), (324, 111, 341, 342), (54, 275, 331, 337), (325, 324, 342, 327), (275, 280, 326, 331), (111, 54, 337, 341), (334, 332, 337, 336), (58, 335, 398, 399), (335, 334, 336, 398), (332, 328, 341, 337), (112, 58, 399, 395), (328, 112, 395, 341), (339, 329, 342, 341), (59, 340, 395, 396), (340, 339, 341, 395), (329, 323, 345, 342), (113, 59, 396, 389), (323, 113, 389, 345), (351, 318, 354, 353), (60, 352, 377, 378), (352, 351, 353, 377), (318, 312, 359, 354), (116, 60, 378, 371), (312, 116, 371, 359), (357, 313, 360, 359), (61, 358, 371, 372), (358, 357, 359, 371), (313, 307, 500, 360), (118, 61, 372, 501), (307, 118, 501, 500), (15, 16, 502, 499), (364, 15, 499, 501), (16, 119, 504, 502), (67, 362, 372, 429), (362, 364, 501, 372), (119, 67, 429, 504), (361, 370, 372, 371), (369, 121, 428, 429), (66, 356, 378, 423), (370, 369, 429, 372), (356, 361, 371, 378), (121, 66, 423, 428), (355, 376, 378, 377), (375, 123, 422, 423), (65, 350, 384, 417), (376, 375, 423, 378), (350, 355, 377, 384), (123, 65, 417, 422), (349, 382, 384, 383), (381, 125, 416, 417), (64, 347, 390, 411), (382, 381, 417, 384), (347, 349, 383, 390), (125, 64, 411, 416), (346, 388, 390, 389), (387, 127, 410, 411), (63, 344, 396, 405), (388, 387, 411, 390), (344, 346, 389, 396), (127, 63, 405, 410), (343, 394, 396, 395), (393, 129, 404, 405), (62, 338, 399, 400), (394, 393, 405, 396), (338, 343, 395, 399), (129, 62, 400, 404), (897, 514, 3), (402, 397, 405, 404), (68, 403, 464, 465), (397, 391, 410, 405), (128, 68, 465, 458), (391, 128, 458, 410), (403, 402, 404, 464), (408, 392, 411, 410), (69, 409, 458, 459), (392, 385, 416, 411), (126, 69, 459, 452), (385, 126, 452, 416), (409, 408, 410, 458), (414, 386, 417, 416), (70, 415, 452, 453), (386, 379, 422, 417), (124, 70, 453, 446), (379, 124, 446, 422), (415, 414, 416, 452), (420, 380, 423, 422), (71, 421, 446, 447), (380, 373, 428, 423), (122, 71, 447, 440), (373, 122, 440, 428), (421, 420, 422, 446), (426, 374, 429, 428), (72, 427, 440, 441), (374, 368, 504, 429), (120, 72, 441, 505), (368, 120, 505, 504), (427, 426, 428, 440), (17, 18, 506, 503), (433, 17, 503, 505), (18, 139, 508, 506), (78, 431, 441, 468), (431, 433, 505, 441), (139, 78, 468, 508), (430, 439, 441, 440), (438, 138, 476, 468), (77, 425, 447, 473), (439, 438, 468, 441), (425, 430, 440, 447), (138, 77, 473, 476), (424, 445, 447, 446), (444, 136, 481, 473), (76, 419, 453, 478), (445, 444, 473, 447), (419, 424, 446, 453), (136, 76, 478, 481), (418, 451, 453, 452), (450, 134, 484, 478), (75, 413, 459, 482), (451, 450, 478, 453), (413, 418, 452, 459), (134, 75, 482, 484), (412, 457, 459, 458), (456, 132, 487, 482), (74, 407, 465, 485), (457, 456, 482, 459), (407, 412, 458, 465), (132, 74, 485, 487), (406, 463, 465, 464), (462, 130, 489, 485), (73, 401, 466, 488), (463, 462, 485, 465), (401, 406, 464, 466), (130, 73, 488, 489), (442, 443, 468, 476), (137, 442, 476, 475), (443, 437, 508, 468), (140, 137, 475, 509), (437, 140, 509, 508), (448, 449, 473, 481), (135, 448, 481, 480), (469, 135, 480, 475), (449, 467, 476, 473), (467, 469, 475, 476), (454, 455, 478, 484), (133, 454, 484, 483), (474, 133, 483, 480), (455, 472, 481, 478), (472, 474, 480, 481), (460, 461, 482, 487), (131, 460, 487, 486), (479, 131, 486, 483), (461, 477, 484, 482), (477, 479, 483, 484), (143, 223, 491, 490), (221, 143, 490, 492), (223, 225, 493, 491), (225, 221, 492, 493), (224, 304, 495, 494), (302, 224, 494, 496), (304, 306, 497, 495), (306, 302, 496, 497), (305, 365, 499, 498), (363, 305, 498, 500), (365, 367, 501, 499), (367, 363, 500, 501), (366, 434, 503, 502), (432, 366, 502, 504), (434, 436, 505, 503), (436, 432, 504, 505), (435, 4, 507, 506), (470, 435, 506, 508), (4, 471, 509, 507), (471, 470, 508, 509), (265, 177, 510, 511), (177, 181, 512, 510), (266, 265, 511, 513), (181, 266, 513, 512), (521, 520, 517), (602, 599, 601), (692, 689, 691), (740, 737, 739), (806, 803, 805), (835, 834, 833), (829, 828, 827), (823, 822, 821), (817, 816, 815), (811, 810, 809), (873, 874, 872, 871), (769, 768, 767), (763, 762, 761), (757, 756, 755), (751, 750, 749), (745, 744, 743), (869, 870, 868, 867), (709, 708, 707), (703, 702, 701), (697, 696, 695), (865, 866, 864, 863), (645, 644, 643), (637, 636, 635), (631, 630, 629), (625, 624, 623), (619, 618, 617), (613, 612, 611), (607, 606, 605), (861, 862, 860, 859), (553, 555, 552), (551, 549, 547), (546, 544, 542), (541, 539, 537), (536, 534, 532), (531, 529, 527), (526, 524, 522), (877, 878, 876, 875), (596, 597, 594), (590, 591, 588), (584, 585, 582), (578, 579, 576), (572, 573, 570), (566, 567, 564), (560, 561, 558), (879, 880, 882, 881), (686, 687, 684), (680, 681, 678), (674, 675, 672), (668, 669, 666), (656, 657, 654), (650, 651, 648), (664, 660, 662), (716, 717, 714), (722, 723, 720), (728, 729, 726), (734, 735, 732), (800, 801, 798), (794, 795, 792), (788, 789, 786), (782, 783, 780), (776, 777, 774), (857, 858, 855), (852, 853, 850), (847, 848, 845), (843, 842, 840), (457, 412, 827, 828), (132, 456, 830, 829), (407, 74, 831, 832), (376, 355, 749, 750), (456, 457, 828, 830), (123, 375, 752, 751), (412, 407, 832, 827), (350, 65, 753, 754), (14, 13, 689, 690), (74, 132, 829, 831), (375, 376, 750, 752), (13, 303, 691, 689), (355, 350, 754, 749), (117, 14, 690, 692), (154, 209, 587, 588), (65, 123, 751, 753), (301, 57, 693, 694), (210, 38, 590, 589), (303, 301, 694, 691), (148, 154, 588, 591), (57, 117, 692, 693), (38, 82, 592, 590), (82, 148, 591, 592), (209, 210, 589, 587), (463, 406, 833, 834), (130, 462, 836, 835), (401, 73, 837, 838), (382, 349, 755, 756), (462, 463, 834, 836), (125, 381, 758, 757), (406, 401, 838, 833), (347, 64, 759, 760), (309, 300, 695, 696), (73, 130, 835, 837), (381, 382, 756, 758), (115, 308, 698, 697), (349, 347, 760, 755), (295, 56, 699, 700), (149, 215, 593, 594), (64, 125, 757, 759), (308, 309, 696, 698), (216, 39, 596, 595), (300, 295, 700, 695), (144, 149, 594, 597), (56, 115, 697, 699), (39, 80, 598, 596), (80, 144, 597, 598), (215, 216, 595, 593), (388, 346, 761, 762), (127, 387, 764, 763), (344, 63, 765, 766), (315, 294, 701, 702), (387, 388, 762, 764), (114, 314, 704, 703), (346, 344, 766, 761), (289, 55, 705, 706), (12, 11, 599, 600), (63, 127, 763, 765), (314, 315, 702, 704), (11, 222, 601, 599), (294, 289, 706, 701), (95, 12, 600, 602), (55, 114, 703, 705), (220, 46, 603, 604), (222, 220, 604, 601), (46, 95, 602, 603), (394, 343, 767, 768), (129, 393, 770, 769), (338, 62, 771, 772), (393, 394, 768, 770), (343, 338, 772, 767), (228, 219, 605, 606), (62, 129, 769, 771), (97, 227, 608, 607), (214, 45, 609, 610), (227, 228, 606, 608), (219, 214, 610, 605), (45, 97, 607, 609), (443, 442, 839, 840), (442, 137, 841, 839), (437, 443, 840, 842), (137, 140, 843, 841), (140, 437, 842, 843), (234, 213, 611, 612), (99, 233, 614, 613), (208, 44, 615, 616), (233, 234, 612, 614), (449, 448, 844, 845), (213, 208, 616, 611), (448, 135, 846, 844), (44, 99, 613, 615), (135, 469, 847, 846), (467, 449, 845, 848), (469, 467, 848, 847), (325, 280, 707, 708), (111, 324, 710, 709), (275, 54, 711, 712), (240, 207, 617, 618), (324, 325, 708, 710), (101, 239, 620, 619), (455, 454, 849, 850), (280, 275, 712, 707), (202, 43, 621, 622), (454, 133, 851, 849), (54, 111, 709, 711), (239, 240, 618, 620), (133, 474, 852, 851), (207, 202, 622, 617), (472, 455, 850, 853), (43, 101, 619, 621), (474, 472, 853, 852), (1, 25, 517, 518), (10, 1, 518, 519), (79, 10, 519, 520), (25, 32, 521, 517), (32, 79, 520, 521), (461, 460, 854, 855), (246, 201, 623, 624), (460, 131, 856, 854), (103, 245, 626, 625), (131, 479, 857, 856), (196, 42, 627, 628), (477, 461, 855, 858), (245, 246, 624, 626), (479, 477, 858, 857), (201, 196, 628, 623), (141, 24, 522, 523), (42, 103, 625, 627), (81, 145, 525, 524), (24, 31, 526, 522), (145, 141, 523, 525), (31, 81, 524, 526), (252, 195, 629, 630), (105, 251, 632, 631), (190, 41, 633, 634), (146, 23, 527, 528), (251, 252, 630, 632), (83, 150, 530, 529), (195, 190, 634, 629), (23, 30, 531, 527), (41, 105, 631, 633), (150, 146, 528, 530), (30, 83, 529, 531), (397, 402, 773, 774), (403, 68, 776, 775), (391, 397, 774, 777), (68, 128, 778, 776), (128, 391, 777, 778), (258, 189, 635, 636), (151, 22, 532, 533), (402, 403, 775, 773), (107, 257, 638, 637), (85, 155, 535, 534), (184, 40, 639, 640), (22, 29, 536, 532), (257, 258, 636, 638), (155, 151, 533, 535), (189, 184, 640, 635), (29, 85, 534, 536), (40, 107, 637, 639), (392, 408, 779, 780), (409, 69, 782, 781), (385, 392, 780, 783), (332, 334, 713, 714), (156, 21, 537, 538), (69, 126, 784, 782), (335, 58, 716, 715), (87, 160, 540, 539), (126, 385, 783, 784), (334, 335, 715, 713), (8, 9, 642, 641), (21, 28, 541, 537), (408, 409, 781, 779), (328, 332, 714, 717), (264, 183, 643, 644), (160, 156, 538, 540), (58, 112, 718, 716), (109, 263, 646, 645), (28, 87, 539, 541), (112, 328, 717, 718), (9, 109, 645, 642), (223, 143, 859, 860), (263, 264, 644, 646), (143, 221, 861, 859), (183, 8, 641, 643), (225, 223, 860, 862), (221, 225, 862, 861), (386, 414, 785, 786), (161, 20, 542, 543), (415, 70, 788, 787), (89, 165, 545, 544), (379, 386, 786, 789), (329, 339, 719, 720), (20, 27, 546, 542), (70, 124, 790, 788), (340, 59, 722, 721), (165, 161, 543, 545), (304, 224, 863, 864), (124, 379, 789, 790), (339, 340, 721, 719), (269, 268, 647, 648), (27, 89, 544, 546), (224, 302, 865, 863), (414, 415, 787, 785), (323, 329, 720, 723), (110, 47, 650, 649), (306, 304, 864, 866), (59, 113, 724, 722), (261, 269, 648, 651), (302, 306, 866, 865), (113, 323, 723, 724), (47, 108, 652, 650), (108, 261, 651, 652), (268, 110, 649, 647), (166, 19, 547, 548), (91, 170, 550, 549), (365, 305, 867, 868), (380, 420, 791, 792), (19, 26, 551, 547), (305, 363, 869, 867), (421, 71, 794, 793), (170, 166, 548, 550), (367, 365, 868, 870), (373, 380, 792, 795), (26, 91, 549, 551), (363, 367, 870, 869), (71, 122, 796, 794), (122, 373, 795, 796), (262, 271, 653, 654), (420, 421, 793, 791), (272, 48, 656, 655), (255, 262, 654, 657), (48, 106, 658, 656), (434, 366, 871, 872), (106, 255, 657, 658), (0, 7, 553, 552), (366, 432, 873, 871), (271, 272, 655, 653), (171, 0, 552, 554), (436, 434, 872, 874), (93, 175, 556, 555), (432, 436, 874, 873), (175, 171, 554, 556), (374, 426, 797, 798), (7, 93, 555, 553), (427, 72, 800, 799), (368, 374, 798, 801), (72, 120, 802, 800), (4, 435, 875, 876), (120, 368, 801, 802), (256, 276, 659, 660), (435, 470, 877, 875), (426, 427, 799, 797), (277, 49, 662, 661), (471, 4, 876, 878), (249, 256, 660, 663), (180, 179, 557, 558), (470, 471, 878, 877), (49, 104, 664, 662), (94, 33, 560, 559), (104, 249, 663, 664), (173, 180, 558, 561), (276, 277, 661, 659), (33, 92, 562, 560), (92, 173, 561, 562), (179, 94, 559, 557), (177, 265, 880, 879), (18, 17, 803, 804), (181, 177, 879, 881), (17, 433, 805, 803), (265, 266, 882, 880), (139, 18, 804, 806), (318, 351, 725, 726), (266, 181, 881, 882), (431, 78, 807, 808), (352, 60, 728, 727), (433, 431, 808, 805), (351, 352, 727, 725), (250, 281, 665, 666), (78, 139, 806, 807), (312, 318, 726, 729), (282, 50, 668, 667), (60, 116, 730, 728), (243, 250, 666, 669), (174, 185, 563, 564), (116, 312, 729, 730), (50, 102, 670, 668), (186, 34, 566, 565), (102, 243, 669, 670), (168, 174, 564, 567), (281, 282, 667, 665), (34, 90, 568, 566), (90, 168, 567, 568), (3, 176, 178), (172, 167, 3), (3, 178, 172), (142, 883, 147), (152, 147, 883), (3, 167, 162), (157, 152, 883), (3, 162, 883), (507, 509, 884), (475, 480, 884), (480, 483, 884), (884, 509, 475), (884, 483, 486), (883, 142, 490), (491, 494, 883), (883, 490, 491), (507, 884, 506), (502, 503, 884), (506, 884, 503), (883, 494, 495), (495, 498, 883), (502, 884, 499), (883, 498, 884), (510, 176, 3), (511, 510, 3), (511, 3, 514), (518, 517, 520), (520, 519, 518), (601, 604, 603), (602, 600, 599), (601, 603, 602), (691, 694, 693), (692, 690, 689), (691, 693, 692), (739, 742, 741), (740, 738, 737), (739, 741, 740), (805, 808, 807), (806, 804, 803), (805, 807, 806), (833, 838, 837), (835, 836, 834), (833, 837, 835), (827, 832, 831), (829, 830, 828), (827, 831, 829), (821, 826, 825), (823, 824, 822), (821, 825, 823), (815, 820, 819), (817, 818, 816), (815, 819, 817), (809, 814, 813), (811, 812, 810), (809, 813, 811), (767, 772, 771), (769, 770, 768), (767, 771, 769), (761, 766, 765), (763, 764, 762), (761, 765, 763), (755, 760, 759), (757, 758, 756), (755, 759, 757), (749, 754, 753), (751, 752, 750), (749, 753, 751), (743, 748, 747), (745, 746, 744), (743, 747, 745), (707, 712, 711), (709, 710, 708), (707, 711, 709), (701, 706, 705), (703, 704, 702), (701, 705, 703), (695, 700, 699), (697, 698, 696), (695, 699, 697), (643, 641, 642), (645, 646, 644), (643, 642, 645), (635, 640, 639), (637, 638, 636), (635, 639, 637), (629, 634, 633), (631, 632, 630), (629, 633, 631), (623, 628, 627), (625, 626, 624), (623, 627, 625), (617, 622, 621), (619, 620, 618), (617, 621, 619), (611, 616, 615), (613, 614, 612), (611, 615, 613), (605, 610, 609), (607, 608, 606), (605, 609, 607), (554, 552, 555), (555, 556, 554), (548, 547, 549), (549, 550, 548), (543, 542, 544), (544, 545, 543), (538, 537, 539), (539, 540, 538), (533, 532, 534), (534, 535, 533), (528, 527, 529), (529, 530, 528), (523, 522, 524), (524, 525, 523), (594, 593, 595), (596, 598, 597), (594, 595, 596), (588, 587, 589), (590, 592, 591), (588, 589, 590), (582, 581, 583), (584, 586, 585), (582, 583, 584), (576, 575, 577), (578, 580, 579), (576, 577, 578), (570, 569, 571), (572, 574, 573), (570, 571, 572), (564, 563, 565), (566, 568, 567), (564, 565, 566), (558, 557, 559), (560, 562, 561), (558, 559, 560), (684, 683, 685), (686, 688, 687), (684, 685, 686), (678, 677, 679), (680, 682, 681), (678, 679, 680), (672, 671, 673), (674, 676, 675), (672, 673, 674), (666, 665, 667), (668, 670, 669), (666, 667, 668), (654, 653, 655), (656, 658, 657), (654, 655, 656), (648, 647, 649), (650, 652, 651), (648, 649, 650), (661, 662, 660), (664, 663, 660), (660, 659, 661), (714, 713, 716), (716, 718, 717), (713, 715, 716), (720, 719, 721), (722, 724, 723), (720, 721, 722), (726, 725, 727), (728, 730, 729), (726, 727, 728), (732, 731, 733), (734, 736, 735), (732, 733, 734), (798, 797, 799), (800, 802, 801), (798, 799, 800), (792, 791, 793), (794, 796, 795), (792, 793, 794), (786, 785, 787), (788, 790, 789), (786, 787, 788), (780, 779, 781), (782, 784, 783), (780, 781, 782), (774, 773, 775), (776, 778, 777), (774, 775, 776), (855, 854, 856), (856, 857, 855), (850, 849, 851), (851, 852, 850), (845, 844, 846), (846, 847, 845), (840, 839, 841), (841, 843, 840), (282, 321, 322, 50), (2, 891, 892, 893, 885, 3, 883), (5, 888, 887, 2, 883, 884), (327, 885, 893, 321), (321, 893, 892, 322), (322, 892, 891, 319), (319, 891, 2, 320), (348, 320, 2, 887), (353, 348, 887, 888), (377, 353, 888, 5), (384, 377, 5, 894), (383, 384, 894, 896), (390, 383, 896, 895), (389, 390, 895, 886), (890, 345, 389, 886), (345, 890, 889, 342), (342, 889, 885, 327), (886, 895, 896, 894, 5, 884, 6, 910, 909, 908, 907, 906, 905, 904, 903, 902, 901, 900, 899, 898, 897, 3, 885, 889, 890), (515, 514, 897, 898), (516, 515, 898, 899), (333, 516, 899), (330, 333, 899, 900), (331, 330, 900), (337, 331, 900, 901), (336, 337, 901, 902), (398, 336, 902, 903), (399, 398, 903, 904), (400, 399, 904, 905), (404, 400, 905, 906), (464, 404, 906, 907), (466, 464, 907, 908), (488, 466, 908, 909), (489, 488, 909), (485, 489, 909, 910), (487, 485, 910), (486, 487, 910, 6), (6, 884, 486)])
me_cube.materials.append(mat_material)
me_cube.use_remesh_preserve_volume = False
me_cube.use_remesh_preserve_attributes = False
me_cube.use_mirror_vertex_groups = False
me_cube.update()

# ---- objects
ob_cube = bpy.data.objects.new('Cube', me_cube)
ob_lamp = bpy.data.objects.new('Lamp', light_lamp)
ob_camera = bpy.data.objects.new('Camera', cam_camera)

# ---- transforms, parenting, visibility, modifiers, constraints
ob_cube.location = (0.0, 0.0, 0.0)
ob_cube.lock_rotations_4d = False
ob_cube.empty_display_type = 'ARROWS'
ob_cube.lineart.crease_threshold = 0.0
ob_lamp.location = (4.076, 1.005, 5.904)
ob_lamp.rotation_euler = (0.6503, 0.05522, 1.866)
ob_lamp.lock_rotations_4d = False
ob_lamp.empty_display_type = 'ARROWS'
ob_lamp.color = (0.0, 0.0, 0.0, 0.0)
ob_lamp.lineart.crease_threshold = 0.0
ob_camera.location = (7.481, -6.508, 5.344)
ob_camera.rotation_euler = (1.109, 0.0, 0.8149)
ob_camera.lock_rotations_4d = False
ob_camera.empty_display_type = 'ARROWS'
ob_camera.color = (0.0, 0.0, 0.0, 0.0)
ob_camera.display_type = 'WIRE'
ob_camera.lineart.crease_threshold = 0.0

# ---- collection membership
col_collection_1.objects.link(ob_cube)
col_collection_1.objects.link(ob_lamp)
col_collection_1.objects.link(ob_camera)

# ---- scene / render settings (as saved in the file)
scene.camera = ob_camera
scene.frame_start = 1; scene.frame_end = 250; scene.frame_set(1)
scene.render.engine = 'BLENDER_EEVEE_NEXT'
scene.render.resolution_percentage = 50
scene.render.dither_intensity = 0.0
scene.cycles.use_denoising = False
scene.cycles.samples = 128
scene.cycles.sampling_pattern = 'TABULATED_SOBOL'
scene.cycles.light_sampling_threshold = 0.0
scene.cycles.use_adaptive_sampling = False
scene.cycles.use_light_tree = False
scene.cycles.blur_glossy = 0.0
scene.cycles.sample_clamp_indirect = 0.0
scene.view_settings.view_transform = 'Standard'
bpy.context.view_layer.update()
